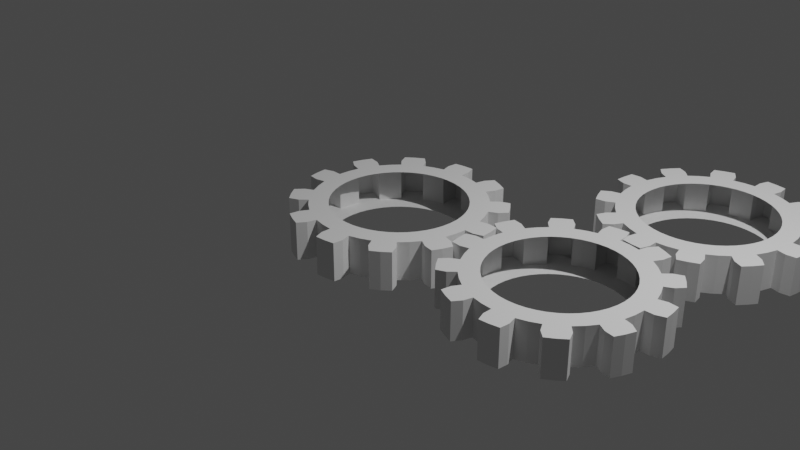 # Source: engrnage.blend  (saved by Blender 3.4.6; exported with 4.5.12 LTS)
import bpy
from mathutils import Matrix  # noqa: F401  (used for matrix-valued properties, if any)

bpy.ops.wm.read_factory_settings(use_empty=True)
scene = bpy.context.scene
scene.name = 'Scene'

# ---- collections
col_collection = bpy.data.collections.new('Collection'); scene.collection.children.link(col_collection)

# ---- world
world_world = bpy.data.worlds.new('World'); scene.world = world_world
world_world.use_nodes = True; world_world.node_tree.nodes.clear()
_N = world_world.node_tree.nodes; _L = world_world.node_tree.links
n0 = _N.new('ShaderNodeOutputWorld'); n0.name = 'World Output'; n0.location = (300, 300)
n1 = _N.new('ShaderNodeBackground'); n1.name = 'Background'; n1.location = (10, 300)
n1.inputs[0].default_value = (0.05088, 0.05088, 0.05088, 1.0)
_L.new(n1.outputs[0], n0.inputs[0])
n0.is_active_output = True
world_world.color = (0.05088, 0.05088, 0.05088)
world_world.use_sun_shadow = False
world_world.sun_shadow_jitter_overblur = 0.0

# ---- cameras
cam_camera = bpy.data.cameras.new('Camera')
cam_camera.clip_end = 100.0
cam_camera.ortho_scale = 7.314

# ---- lights
light_light = bpy.data.lights.new('Light', 'POINT')
light_light.transmission_factor = 0.0
light_light.energy = 1000.0
light_light.shadow_soft_size = 0.1
light_light.shadow_maximum_resolution = 0.006
light_light.use_absolute_resolution = True

# ---- meshes
me_gear = bpy.data.meshes.new('Gear')
me_gear.from_pydata([(0.7, 0.0, -0.2), (0.694, 0.09137, -0.2), (0.6761, 0.1812, -0.2), (0.6467, 0.2679, -0.2), (0.9, 0.0, -0.2), (0.8923, 0.1175, -0.2), (0.8693, 0.2329, -0.2), (0.8315, 0.3444, -0.2), (0.9914, 0.1305, -0.2), (0.9659, 0.2588, -0.2), (0.9239, 0.3827, -0.2), (1.085, 0.1796, -0.2), (1.063, 0.2847, -0.2), (1.03, 0.3871, -0.2), (0.7, 0.0, 0.2), (0.694, 0.09137, 0.2), (0.6761, 0.1812, 0.2), (0.6467, 0.2679, 0.2), (0.9, 0.0, 0.2), (0.8923, 0.1175, 0.2), (0.8693, 0.2329, 0.2), (0.8315, 0.3444, 0.2), (0.9914, 0.1305, 0.2), (0.9659, 0.2588, 0.2), (0.9239, 0.3827, 0.2), (1.085, 0.1796, 0.2), (1.063, 0.2847, 0.2), (1.03, 0.3871, 0.2), (0.6062, 0.35, -0.2), (0.5553, 0.4261, -0.2), (0.495, 0.495, -0.2), (0.4261, 0.5553, -0.2), (0.7794, 0.45, -0.2), (0.714, 0.5479, -0.2), (0.6364, 0.6364, -0.2), (0.5479, 0.714, -0.2), (0.7934, 0.6088, -0.2), (0.7071, 0.7071, -0.2), (0.6088, 0.7934, -0.2), (0.8501, 0.6981, -0.2), (0.7778, 0.7778, -0.2), (0.6981, 0.8501, -0.2), (0.6062, 0.35, 0.2), (0.5553, 0.4261, 0.2), (0.495, 0.495, 0.2), (0.4261, 0.5553, 0.2), (0.7794, 0.45, 0.2), (0.714, 0.5479, 0.2), (0.6364, 0.6364, 0.2), (0.5479, 0.714, 0.2), (0.7934, 0.6088, 0.2), (0.7071, 0.7071, 0.2), (0.6088, 0.7934, 0.2), (0.8501, 0.6981, 0.2), (0.7778, 0.7778, 0.2), (0.6981, 0.8501, 0.2), (0.35, 0.6062, -0.2), (0.2679, 0.6467, -0.2), (0.1812, 0.6761, -0.2), (0.09137, 0.694, -0.2), (0.45, 0.7794, -0.2), (0.3444, 0.8315, -0.2), (0.2329, 0.8693, -0.2), (0.1175, 0.8923, -0.2), (0.3827, 0.9239, -0.2), (0.2588, 0.9659, -0.2), (0.1305, 0.9914, -0.2), (0.3871, 1.03, -0.2), (0.2847, 1.063, -0.2), (0.1796, 1.085, -0.2), (0.35, 0.6062, 0.2), (0.2679, 0.6467, 0.2), (0.1812, 0.6761, 0.2), (0.09137, 0.694, 0.2), (0.45, 0.7794, 0.2), (0.3444, 0.8315, 0.2), (0.2329, 0.8693, 0.2), (0.1175, 0.8923, 0.2), (0.3827, 0.9239, 0.2), (0.2588, 0.9659, 0.2), (0.1305, 0.9914, 0.2), (0.3871, 1.03, 0.2), (0.2847, 1.063, 0.2), (0.1796, 1.085, 0.2), (4.286e-17, 0.7, -0.2), (-0.09137, 0.694, -0.2), (-0.1812, 0.6761, -0.2), (-0.2679, 0.6467, -0.2), (5.511e-17, 0.9, -0.2), (-0.1175, 0.8923, -0.2), (-0.2329, 0.8693, -0.2), (-0.3444, 0.8315, -0.2), (-0.1305, 0.9914, -0.2), (-0.2588, 0.9659, -0.2), (-0.3827, 0.9239, -0.2), (-0.1796, 1.085, -0.2), (-0.2847, 1.063, -0.2), (-0.3871, 1.03, -0.2), (4.286e-17, 0.7, 0.2), (-0.09137, 0.694, 0.2), (-0.1812, 0.6761, 0.2), (-0.2679, 0.6467, 0.2), (5.511e-17, 0.9, 0.2), (-0.1175, 0.8923, 0.2), (-0.2329, 0.8693, 0.2), (-0.3444, 0.8315, 0.2), (-0.1305, 0.9914, 0.2), (-0.2588, 0.9659, 0.2), (-0.3827, 0.9239, 0.2), (-0.1796, 1.085, 0.2), (-0.2847, 1.063, 0.2), (-0.3871, 1.03, 0.2), (-0.35, 0.6062, -0.2), (-0.4261, 0.5553, -0.2), (-0.495, 0.495, -0.2), (-0.5553, 0.4261, -0.2), (-0.45, 0.7794, -0.2), (-0.5479, 0.714, -0.2), (-0.6364, 0.6364, -0.2), (-0.714, 0.5479, -0.2), (-0.6088, 0.7934, -0.2), (-0.7071, 0.7071, -0.2), (-0.7934, 0.6088, -0.2), (-0.6981, 0.8501, -0.2), (-0.7778, 0.7778, -0.2), (-0.8501, 0.6981, -0.2), (-0.35, 0.6062, 0.2), (-0.4261, 0.5553, 0.2), (-0.495, 0.495, 0.2), (-0.5553, 0.4261, 0.2), (-0.45, 0.7794, 0.2), (-0.5479, 0.714, 0.2), (-0.6364, 0.6364, 0.2), (-0.714, 0.5479, 0.2), (-0.6088, 0.7934, 0.2), (-0.7071, 0.7071, 0.2), (-0.7934, 0.6088, 0.2), (-0.6981, 0.8501, 0.2), (-0.7778, 0.7778, 0.2), (-0.8501, 0.6981, 0.2), (-0.6062, 0.35, -0.2), (-0.6467, 0.2679, -0.2), (-0.6761, 0.1812, -0.2), (-0.694, 0.09137, -0.2), (-0.7794, 0.45, -0.2), (-0.8315, 0.3444, -0.2), (-0.8693, 0.2329, -0.2), (-0.8923, 0.1175, -0.2), (-0.9239, 0.3827, -0.2), (-0.9659, 0.2588, -0.2), (-0.9914, 0.1305, -0.2), (-1.03, 0.3871, -0.2), (-1.063, 0.2847, -0.2), (-1.085, 0.1796, -0.2), (-0.6062, 0.35, 0.2), (-0.6467, 0.2679, 0.2), (-0.6761, 0.1812, 0.2), (-0.694, 0.09137, 0.2), (-0.7794, 0.45, 0.2), (-0.8315, 0.3444, 0.2), (-0.8693, 0.2329, 0.2), (-0.8923, 0.1175, 0.2), (-0.9239, 0.3827, 0.2), (-0.9659, 0.2588, 0.2), (-0.9914, 0.1305, 0.2), (-1.03, 0.3871, 0.2), (-1.063, 0.2847, 0.2), (-1.085, 0.1796, 0.2), (-0.7, 8.573e-17, -0.2), (-0.694, -0.09137, -0.2), (-0.6761, -0.1812, -0.2), (-0.6467, -0.2679, -0.2), (-0.9, 1.102e-16, -0.2), (-0.8923, -0.1175, -0.2), (-0.8693, -0.2329, -0.2), (-0.8315, -0.3444, -0.2), (-0.9914, -0.1305, -0.2), (-0.9659, -0.2588, -0.2), (-0.9239, -0.3827, -0.2), (-1.085, -0.1796, -0.2), (-1.063, -0.2847, -0.2), (-1.03, -0.3871, -0.2), (-0.7, 8.573e-17, 0.2), (-0.694, -0.09137, 0.2), (-0.6761, -0.1812, 0.2), (-0.6467, -0.2679, 0.2), (-0.9, 1.102e-16, 0.2), (-0.8923, -0.1175, 0.2), (-0.8693, -0.2329, 0.2), (-0.8315, -0.3444, 0.2), (-0.9914, -0.1305, 0.2), (-0.9659, -0.2588, 0.2), (-0.9239, -0.3827, 0.2), (-1.085, -0.1796, 0.2), (-1.063, -0.2847, 0.2), (-1.03, -0.3871, 0.2), (-0.6062, -0.35, -0.2), (-0.5553, -0.4261, -0.2), (-0.495, -0.495, -0.2), (-0.4261, -0.5553, -0.2), (-0.7794, -0.45, -0.2), (-0.714, -0.5479, -0.2), (-0.6364, -0.6364, -0.2), (-0.5479, -0.714, -0.2), (-0.7934, -0.6088, -0.2), (-0.7071, -0.7071, -0.2), (-0.6088, -0.7934, -0.2), (-0.8501, -0.6981, -0.2), (-0.7778, -0.7778, -0.2), (-0.6981, -0.8501, -0.2), (-0.6062, -0.35, 0.2), (-0.5553, -0.4261, 0.2), (-0.495, -0.495, 0.2), (-0.4261, -0.5553, 0.2), (-0.7794, -0.45, 0.2), (-0.714, -0.5479, 0.2), (-0.6364, -0.6364, 0.2), (-0.5479, -0.714, 0.2), (-0.7934, -0.6088, 0.2), (-0.7071, -0.7071, 0.2), (-0.6088, -0.7934, 0.2), (-0.8501, -0.6981, 0.2), (-0.7778, -0.7778, 0.2), (-0.6981, -0.8501, 0.2), (-0.35, -0.6062, -0.2), (-0.2679, -0.6467, -0.2), (-0.1812, -0.6761, -0.2), (-0.09137, -0.694, -0.2), (-0.45, -0.7794, -0.2), (-0.3444, -0.8315, -0.2), (-0.2329, -0.8693, -0.2), (-0.1175, -0.8923, -0.2), (-0.3827, -0.9239, -0.2), (-0.2588, -0.9659, -0.2), (-0.1305, -0.9914, -0.2), (-0.3871, -1.03, -0.2), (-0.2847, -1.063, -0.2), (-0.1796, -1.085, -0.2), (-0.35, -0.6062, 0.2), (-0.2679, -0.6467, 0.2), (-0.1812, -0.6761, 0.2), (-0.09137, -0.694, 0.2), (-0.45, -0.7794, 0.2), (-0.3444, -0.8315, 0.2), (-0.2329, -0.8693, 0.2), (-0.1175, -0.8923, 0.2), (-0.3827, -0.9239, 0.2), (-0.2588, -0.9659, 0.2), (-0.1305, -0.9914, 0.2), (-0.3871, -1.03, 0.2), (-0.2847, -1.063, 0.2), (-0.1796, -1.085, 0.2), (-1.286e-16, -0.7, -0.2), (0.09137, -0.694, -0.2), (0.1812, -0.6761, -0.2), (0.2679, -0.6467, -0.2), (-1.653e-16, -0.9, -0.2), (0.1175, -0.8923, -0.2), (0.2329, -0.8693, -0.2), (0.3444, -0.8315, -0.2), (0.1305, -0.9914, -0.2), (0.2588, -0.9659, -0.2), (0.3827, -0.9239, -0.2), (0.1796, -1.085, -0.2), (0.2847, -1.063, -0.2), (0.3871, -1.03, -0.2), (-1.286e-16, -0.7, 0.2), (0.09137, -0.694, 0.2), (0.1812, -0.6761, 0.2), (0.2679, -0.6467, 0.2), (-1.653e-16, -0.9, 0.2), (0.1175, -0.8923, 0.2), (0.2329, -0.8693, 0.2), (0.3444, -0.8315, 0.2), (0.1305, -0.9914, 0.2), (0.2588, -0.9659, 0.2), (0.3827, -0.9239, 0.2), (0.1796, -1.085, 0.2), (0.2847, -1.063, 0.2), (0.3871, -1.03, 0.2), (0.35, -0.6062, -0.2), (0.4261, -0.5553, -0.2), (0.495, -0.495, -0.2), (0.5553, -0.4261, -0.2), (0.45, -0.7794, -0.2), (0.5479, -0.714, -0.2), (0.6364, -0.6364, -0.2), (0.714, -0.5479, -0.2), (0.6088, -0.7934, -0.2), (0.7071, -0.7071, -0.2), (0.7934, -0.6088, -0.2), (0.6981, -0.8501, -0.2), (0.7778, -0.7778, -0.2), (0.8501, -0.6981, -0.2), (0.35, -0.6062, 0.2), (0.4261, -0.5553, 0.2), (0.495, -0.495, 0.2), (0.5553, -0.4261, 0.2), (0.45, -0.7794, 0.2), (0.5479, -0.714, 0.2), (0.6364, -0.6364, 0.2), (0.714, -0.5479, 0.2), (0.6088, -0.7934, 0.2), (0.7071, -0.7071, 0.2), (0.7934, -0.6088, 0.2), (0.6981, -0.8501, 0.2), (0.7778, -0.7778, 0.2), (0.8501, -0.6981, 0.2), (0.6062, -0.35, -0.2), (0.6467, -0.2679, -0.2), (0.6761, -0.1812, -0.2), (0.694, -0.09137, -0.2), (0.7794, -0.45, -0.2), (0.8315, -0.3444, -0.2), (0.8693, -0.2329, -0.2), (0.8923, -0.1175, -0.2), (0.9239, -0.3827, -0.2), (0.9659, -0.2588, -0.2), (0.9914, -0.1305, -0.2), (1.03, -0.3871, -0.2), (1.063, -0.2847, -0.2), (1.085, -0.1796, -0.2), (0.6062, -0.35, 0.2), (0.6467, -0.2679, 0.2), (0.6761, -0.1812, 0.2), (0.694, -0.09137, 0.2), (0.7794, -0.45, 0.2), (0.8315, -0.3444, 0.2), (0.8693, -0.2329, 0.2), (0.8923, -0.1175, 0.2), (0.9239, -0.3827, 0.2), (0.9659, -0.2588, 0.2), (0.9914, -0.1305, 0.2), (1.03, -0.3871, 0.2), (1.063, -0.2847, 0.2), (1.085, -0.1796, 0.2)], [], [(4, 0, 1, 5), (5, 1, 2, 6), (6, 2, 3, 7), (8, 5, 6, 9), (9, 6, 7, 10), (11, 8, 9, 12), (12, 9, 10, 13), (14, 18, 19, 15), (15, 19, 20, 16), (16, 20, 21, 17), (19, 22, 23, 20), (20, 23, 24, 21), (22, 25, 26, 23), (23, 26, 27, 24), (18, 4, 5, 19), (19, 5, 8, 22), (22, 8, 11, 25), (25, 11, 12, 26), (26, 12, 13, 27), (27, 13, 10, 24), (24, 10, 7, 21), (32, 28, 29, 33), (33, 29, 30, 34), (34, 30, 31, 35), (36, 33, 34, 37), (37, 34, 35, 38), (39, 36, 37, 40), (40, 37, 38, 41), (42, 46, 47, 43), (43, 47, 48, 44), (44, 48, 49, 45), (47, 50, 51, 48), (48, 51, 52, 49), (50, 53, 54, 51), (51, 54, 55, 52), (46, 32, 33, 47), (47, 33, 36, 50), (50, 36, 39, 53), (53, 39, 40, 54), (54, 40, 41, 55), (55, 41, 38, 52), (52, 38, 35, 49), (3, 28, 32, 7), (7, 32, 46, 21), (21, 46, 42, 17), (60, 56, 57, 61), (61, 57, 58, 62), (62, 58, 59, 63), (64, 61, 62, 65), (65, 62, 63, 66), (67, 64, 65, 68), (68, 65, 66, 69), (70, 74, 75, 71), (71, 75, 76, 72), (72, 76, 77, 73), (75, 78, 79, 76), (76, 79, 80, 77), (78, 81, 82, 79), (79, 82, 83, 80), (74, 60, 61, 75), (75, 61, 64, 78), (78, 64, 67, 81), (81, 67, 68, 82), (82, 68, 69, 83), (83, 69, 66, 80), (80, 66, 63, 77), (31, 56, 60, 35), (35, 60, 74, 49), (49, 74, 70, 45), (88, 84, 85, 89), (89, 85, 86, 90), (90, 86, 87, 91), (92, 89, 90, 93), (93, 90, 91, 94), (95, 92, 93, 96), (96, 93, 94, 97), (98, 102, 103, 99), (99, 103, 104, 100), (100, 104, 105, 101), (103, 106, 107, 104), (104, 107, 108, 105), (106, 109, 110, 107), (107, 110, 111, 108), (102, 88, 89, 103), (103, 89, 92, 106), (106, 92, 95, 109), (109, 95, 96, 110), (110, 96, 97, 111), (111, 97, 94, 108), (108, 94, 91, 105), (59, 84, 88, 63), (63, 88, 102, 77), (77, 102, 98, 73), (116, 112, 113, 117), (117, 113, 114, 118), (118, 114, 115, 119), (120, 117, 118, 121), (121, 118, 119, 122), (123, 120, 121, 124), (124, 121, 122, 125), (126, 130, 131, 127), (127, 131, 132, 128), (128, 132, 133, 129), (131, 134, 135, 132), (132, 135, 136, 133), (134, 137, 138, 135), (135, 138, 139, 136), (130, 116, 117, 131), (131, 117, 120, 134), (134, 120, 123, 137), (137, 123, 124, 138), (138, 124, 125, 139), (139, 125, 122, 136), (136, 122, 119, 133), (87, 112, 116, 91), (91, 116, 130, 105), (105, 130, 126, 101), (144, 140, 141, 145), (145, 141, 142, 146), (146, 142, 143, 147), (148, 145, 146, 149), (149, 146, 147, 150), (151, 148, 149, 152), (152, 149, 150, 153), (154, 158, 159, 155), (155, 159, 160, 156), (156, 160, 161, 157), (159, 162, 163, 160), (160, 163, 164, 161), (162, 165, 166, 163), (163, 166, 167, 164), (158, 144, 145, 159), (159, 145, 148, 162), (162, 148, 151, 165), (165, 151, 152, 166), (166, 152, 153, 167), (167, 153, 150, 164), (164, 150, 147, 161), (115, 140, 144, 119), (119, 144, 158, 133), (133, 158, 154, 129), (172, 168, 169, 173), (173, 169, 170, 174), (174, 170, 171, 175), (176, 173, 174, 177), (177, 174, 175, 178), (179, 176, 177, 180), (180, 177, 178, 181), (182, 186, 187, 183), (183, 187, 188, 184), (184, 188, 189, 185), (187, 190, 191, 188), (188, 191, 192, 189), (190, 193, 194, 191), (191, 194, 195, 192), (186, 172, 173, 187), (187, 173, 176, 190), (190, 176, 179, 193), (193, 179, 180, 194), (194, 180, 181, 195), (195, 181, 178, 192), (192, 178, 175, 189), (143, 168, 172, 147), (147, 172, 186, 161), (161, 186, 182, 157), (200, 196, 197, 201), (201, 197, 198, 202), (202, 198, 199, 203), (204, 201, 202, 205), (205, 202, 203, 206), (207, 204, 205, 208), (208, 205, 206, 209), (210, 214, 215, 211), (211, 215, 216, 212), (212, 216, 217, 213), (215, 218, 219, 216), (216, 219, 220, 217), (218, 221, 222, 219), (219, 222, 223, 220), (214, 200, 201, 215), (215, 201, 204, 218), (218, 204, 207, 221), (221, 207, 208, 222), (222, 208, 209, 223), (223, 209, 206, 220), (220, 206, 203, 217), (171, 196, 200, 175), (175, 200, 214, 189), (189, 214, 210, 185), (228, 224, 225, 229), (229, 225, 226, 230), (230, 226, 227, 231), (232, 229, 230, 233), (233, 230, 231, 234), (235, 232, 233, 236), (236, 233, 234, 237), (238, 242, 243, 239), (239, 243, 244, 240), (240, 244, 245, 241), (243, 246, 247, 244), (244, 247, 248, 245), (246, 249, 250, 247), (247, 250, 251, 248), (242, 228, 229, 243), (243, 229, 232, 246), (246, 232, 235, 249), (249, 235, 236, 250), (250, 236, 237, 251), (251, 237, 234, 248), (248, 234, 231, 245), (199, 224, 228, 203), (203, 228, 242, 217), (217, 242, 238, 213), (256, 252, 253, 257), (257, 253, 254, 258), (258, 254, 255, 259), (260, 257, 258, 261), (261, 258, 259, 262), (263, 260, 261, 264), (264, 261, 262, 265), (266, 270, 271, 267), (267, 271, 272, 268), (268, 272, 273, 269), (271, 274, 275, 272), (272, 275, 276, 273), (274, 277, 278, 275), (275, 278, 279, 276), (270, 256, 257, 271), (271, 257, 260, 274), (274, 260, 263, 277), (277, 263, 264, 278), (278, 264, 265, 279), (279, 265, 262, 276), (276, 262, 259, 273), (227, 252, 256, 231), (231, 256, 270, 245), (245, 270, 266, 241), (284, 280, 281, 285), (285, 281, 282, 286), (286, 282, 283, 287), (288, 285, 286, 289), (289, 286, 287, 290), (291, 288, 289, 292), (292, 289, 290, 293), (294, 298, 299, 295), (295, 299, 300, 296), (296, 300, 301, 297), (299, 302, 303, 300), (300, 303, 304, 301), (302, 305, 306, 303), (303, 306, 307, 304), (298, 284, 285, 299), (299, 285, 288, 302), (302, 288, 291, 305), (305, 291, 292, 306), (306, 292, 293, 307), (307, 293, 290, 304), (304, 290, 287, 301), (255, 280, 284, 259), (259, 284, 298, 273), (273, 298, 294, 269), (312, 308, 309, 313), (313, 309, 310, 314), (314, 310, 311, 315), (316, 313, 314, 317), (317, 314, 315, 318), (319, 316, 317, 320), (320, 317, 318, 321), (322, 326, 327, 323), (323, 327, 328, 324), (324, 328, 329, 325), (327, 330, 331, 328), (328, 331, 332, 329), (330, 333, 334, 331), (331, 334, 335, 332), (326, 312, 313, 327), (327, 313, 316, 330), (330, 316, 319, 333), (333, 319, 320, 334), (334, 320, 321, 335), (335, 321, 318, 332), (332, 318, 315, 329), (283, 308, 312, 287), (287, 312, 326, 301), (301, 326, 322, 297), (311, 0, 4, 315), (315, 4, 18, 329), (329, 18, 14, 325)])
me_gear.update()
me_gear_001 = bpy.data.meshes.new('Gear.001')
me_gear_001.from_pydata([(0.6789, -0.1706, -0.2), (0.6954, -0.08049, -0.2), (0.6999, 0.01096, -0.2), (0.6925, 0.1022, -0.2), (0.8729, -0.2193, -0.2), (0.894, -0.1035, -0.2), (0.8999, 0.0141, -0.2), (0.8904, 0.1314, -0.2), (0.9934, -0.115, -0.2), (0.9999, 0.01566, -0.2), (0.9893, 0.146, -0.2), (1.096, -0.09028, -0.2), (1.1, 0.01723, -0.2), (1.093, 0.1246, -0.2), (0.6789, -0.1706, 0.2), (0.6954, -0.08049, 0.2), (0.6999, 0.01096, 0.2), (0.6925, 0.1022, 0.2), (0.8729, -0.2193, 0.2), (0.894, -0.1035, 0.2), (0.8999, 0.0141, 0.2), (0.8904, 0.1314, 0.2), (0.9934, -0.115, 0.2), (0.9999, 0.01566, 0.2), (0.9893, 0.146, 0.2), (1.096, -0.09028, 0.2), (1.1, 0.01723, 0.2), (1.093, 0.1246, 0.2), (0.6732, 0.1917, -0.2), (0.6424, 0.278, -0.2), (0.6007, 0.3595, -0.2), (0.5486, 0.4348, -0.2), (0.8656, 0.2465, -0.2), (0.826, 0.3574, -0.2), (0.7723, 0.4622, -0.2), (0.7053, 0.559, -0.2), (0.9178, 0.3971, -0.2), (0.8581, 0.5135, -0.2), (0.7837, 0.6211, -0.2), (0.9946, 0.47, -0.2), (0.9439, 0.5649, -0.2), (0.8842, 0.6543, -0.2), (0.6732, 0.1917, 0.2), (0.6424, 0.278, 0.2), (0.6007, 0.3595, 0.2), (0.5486, 0.4348, 0.2), (0.8656, 0.2465, 0.2), (0.826, 0.3574, 0.2), (0.7723, 0.4622, 0.2), (0.7053, 0.559, 0.2), (0.9178, 0.3971, 0.2), (0.8581, 0.5135, 0.2), (0.7837, 0.6211, 0.2), (0.9946, 0.47, 0.2), (0.9439, 0.5649, 0.2), (0.8842, 0.6543, 0.2), (0.4872, 0.5027, -0.2), (0.4174, 0.562, -0.2), (0.3405, 0.6116, -0.2), (0.2577, 0.6508, -0.2), (0.6264, 0.6463, -0.2), (0.5366, 0.7225, -0.2), (0.4377, 0.7864, -0.2), (0.3314, 0.8368, -0.2), (0.5963, 0.8028, -0.2), (0.4864, 0.8737, -0.2), (0.3682, 0.9298, -0.2), (0.6263, 0.9043, -0.2), (0.535, 0.9611, -0.2), (0.4386, 1.009, -0.2), (0.4872, 0.5027, 0.2), (0.4174, 0.562, 0.2), (0.3405, 0.6116, 0.2), (0.2577, 0.6508, 0.2), (0.6264, 0.6463, 0.2), (0.5366, 0.7225, 0.2), (0.4377, 0.7864, 0.2), (0.3314, 0.8368, 0.2), (0.5963, 0.8028, 0.2), (0.4864, 0.8737, 0.2), (0.3682, 0.9298, 0.2), (0.6263, 0.9043, 0.2), (0.535, 0.9611, 0.2), (0.4386, 1.009, 0.2), (0.1706, 0.6789, -0.2), (0.08049, 0.6954, -0.2), (-0.01096, 0.6999, -0.2), (-0.1022, 0.6925, -0.2), (0.2193, 0.8729, -0.2), (0.1035, 0.894, -0.2), (-0.0141, 0.8999, -0.2), (-0.1314, 0.8904, -0.2), (0.115, 0.9934, -0.2), (-0.01566, 0.9999, -0.2), (-0.146, 0.9893, -0.2), (0.09028, 1.096, -0.2), (-0.01723, 1.1, -0.2), (-0.1246, 1.093, -0.2), (0.1706, 0.6789, 0.2), (0.08049, 0.6954, 0.2), (-0.01096, 0.6999, 0.2), (-0.1022, 0.6925, 0.2), (0.2193, 0.8729, 0.2), (0.1035, 0.894, 0.2), (-0.0141, 0.8999, 0.2), (-0.1314, 0.8904, 0.2), (0.115, 0.9934, 0.2), (-0.01566, 0.9999, 0.2), (-0.146, 0.9893, 0.2), (0.09028, 1.096, 0.2), (-0.01723, 1.1, 0.2), (-0.1246, 1.093, 0.2), (-0.1917, 0.6732, -0.2), (-0.278, 0.6424, -0.2), (-0.3595, 0.6007, -0.2), (-0.4348, 0.5486, -0.2), (-0.2465, 0.8656, -0.2), (-0.3574, 0.826, -0.2), (-0.4622, 0.7723, -0.2), (-0.559, 0.7053, -0.2), (-0.3971, 0.9178, -0.2), (-0.5135, 0.8581, -0.2), (-0.6211, 0.7837, -0.2), (-0.47, 0.9946, -0.2), (-0.5649, 0.9439, -0.2), (-0.6543, 0.8842, -0.2), (-0.1917, 0.6732, 0.2), (-0.278, 0.6424, 0.2), (-0.3595, 0.6007, 0.2), (-0.4348, 0.5486, 0.2), (-0.2465, 0.8656, 0.2), (-0.3574, 0.826, 0.2), (-0.4622, 0.7723, 0.2), (-0.559, 0.7053, 0.2), (-0.3971, 0.9178, 0.2), (-0.5135, 0.8581, 0.2), (-0.6211, 0.7837, 0.2), (-0.47, 0.9946, 0.2), (-0.5649, 0.9439, 0.2), (-0.6543, 0.8842, 0.2), (-0.5027, 0.4872, -0.2), (-0.562, 0.4174, -0.2), (-0.6116, 0.3405, -0.2), (-0.6508, 0.2577, -0.2), (-0.6463, 0.6264, -0.2), (-0.7225, 0.5366, -0.2), (-0.7864, 0.4377, -0.2), (-0.8368, 0.3314, -0.2), (-0.8028, 0.5963, -0.2), (-0.8737, 0.4864, -0.2), (-0.9298, 0.3682, -0.2), (-0.9043, 0.6263, -0.2), (-0.9611, 0.535, -0.2), (-1.009, 0.4386, -0.2), (-0.5027, 0.4872, 0.2), (-0.562, 0.4174, 0.2), (-0.6116, 0.3405, 0.2), (-0.6508, 0.2577, 0.2), (-0.6463, 0.6264, 0.2), (-0.7225, 0.5366, 0.2), (-0.7864, 0.4377, 0.2), (-0.8368, 0.3314, 0.2), (-0.8028, 0.5963, 0.2), (-0.8737, 0.4864, 0.2), (-0.9298, 0.3682, 0.2), (-0.9043, 0.6263, 0.2), (-0.9611, 0.535, 0.2), (-1.009, 0.4386, 0.2), (-0.6789, 0.1706, -0.2), (-0.6954, 0.08049, -0.2), (-0.6999, -0.01096, -0.2), (-0.6925, -0.1022, -0.2), (-0.8729, 0.2193, -0.2), (-0.894, 0.1035, -0.2), (-0.8999, -0.0141, -0.2), (-0.8904, -0.1314, -0.2), (-0.9934, 0.115, -0.2), (-0.9999, -0.01566, -0.2), (-0.9893, -0.146, -0.2), (-1.096, 0.09028, -0.2), (-1.1, -0.01723, -0.2), (-1.093, -0.1246, -0.2), (-0.6789, 0.1706, 0.2), (-0.6954, 0.08049, 0.2), (-0.6999, -0.01096, 0.2), (-0.6925, -0.1022, 0.2), (-0.8729, 0.2193, 0.2), (-0.894, 0.1035, 0.2), (-0.8999, -0.0141, 0.2), (-0.8904, -0.1314, 0.2), (-0.9934, 0.115, 0.2), (-0.9999, -0.01566, 0.2), (-0.9893, -0.146, 0.2), (-1.096, 0.09028, 0.2), (-1.1, -0.01723, 0.2), (-1.093, -0.1246, 0.2), (-0.6732, -0.1917, -0.2), (-0.6424, -0.278, -0.2), (-0.6007, -0.3595, -0.2), (-0.5486, -0.4348, -0.2), (-0.8656, -0.2465, -0.2), (-0.826, -0.3574, -0.2), (-0.7723, -0.4622, -0.2), (-0.7053, -0.559, -0.2), (-0.9178, -0.3971, -0.2), (-0.8581, -0.5135, -0.2), (-0.7837, -0.6211, -0.2), (-0.9946, -0.47, -0.2), (-0.9439, -0.5649, -0.2), (-0.8842, -0.6543, -0.2), (-0.6732, -0.1917, 0.2), (-0.6424, -0.278, 0.2), (-0.6007, -0.3595, 0.2), (-0.5486, -0.4348, 0.2), (-0.8656, -0.2465, 0.2), (-0.826, -0.3574, 0.2), (-0.7723, -0.4622, 0.2), (-0.7053, -0.559, 0.2), (-0.9178, -0.3971, 0.2), (-0.8581, -0.5135, 0.2), (-0.7837, -0.6211, 0.2), (-0.9946, -0.47, 0.2), (-0.9439, -0.5649, 0.2), (-0.8842, -0.6543, 0.2), (-0.4872, -0.5027, -0.2), (-0.4174, -0.562, -0.2), (-0.3405, -0.6116, -0.2), (-0.2577, -0.6508, -0.2), (-0.6264, -0.6463, -0.2), (-0.5366, -0.7225, -0.2), (-0.4377, -0.7864, -0.2), (-0.3314, -0.8368, -0.2), (-0.5963, -0.8028, -0.2), (-0.4864, -0.8737, -0.2), (-0.3682, -0.9298, -0.2), (-0.6263, -0.9043, -0.2), (-0.535, -0.9611, -0.2), (-0.4386, -1.009, -0.2), (-0.4872, -0.5027, 0.2), (-0.4174, -0.562, 0.2), (-0.3405, -0.6116, 0.2), (-0.2577, -0.6508, 0.2), (-0.6264, -0.6463, 0.2), (-0.5366, -0.7225, 0.2), (-0.4377, -0.7864, 0.2), (-0.3314, -0.8368, 0.2), (-0.5963, -0.8028, 0.2), (-0.4864, -0.8737, 0.2), (-0.3682, -0.9298, 0.2), (-0.6263, -0.9043, 0.2), (-0.535, -0.9611, 0.2), (-0.4386, -1.009, 0.2), (-0.1706, -0.6789, -0.2), (-0.08049, -0.6954, -0.2), (0.01096, -0.6999, -0.2), (0.1022, -0.6925, -0.2), (-0.2193, -0.8729, -0.2), (-0.1035, -0.894, -0.2), (0.0141, -0.8999, -0.2), (0.1314, -0.8904, -0.2), (-0.115, -0.9934, -0.2), (0.01566, -0.9999, -0.2), (0.146, -0.9893, -0.2), (-0.09028, -1.096, -0.2), (0.01723, -1.1, -0.2), (0.1246, -1.093, -0.2), (-0.1706, -0.6789, 0.2), (-0.08049, -0.6954, 0.2), (0.01096, -0.6999, 0.2), (0.1022, -0.6925, 0.2), (-0.2193, -0.8729, 0.2), (-0.1035, -0.894, 0.2), (0.0141, -0.8999, 0.2), (0.1314, -0.8904, 0.2), (-0.115, -0.9934, 0.2), (0.01566, -0.9999, 0.2), (0.146, -0.9893, 0.2), (-0.09028, -1.096, 0.2), (0.01723, -1.1, 0.2), (0.1246, -1.093, 0.2), (0.1917, -0.6732, -0.2), (0.278, -0.6424, -0.2), (0.3595, -0.6007, -0.2), (0.4348, -0.5486, -0.2), (0.2465, -0.8656, -0.2), (0.3574, -0.826, -0.2), (0.4622, -0.7723, -0.2), (0.559, -0.7053, -0.2), (0.3971, -0.9178, -0.2), (0.5135, -0.8581, -0.2), (0.6211, -0.7837, -0.2), (0.47, -0.9946, -0.2), (0.5649, -0.9439, -0.2), (0.6543, -0.8842, -0.2), (0.1917, -0.6732, 0.2), (0.278, -0.6424, 0.2), (0.3595, -0.6007, 0.2), (0.4348, -0.5486, 0.2), (0.2465, -0.8656, 0.2), (0.3574, -0.826, 0.2), (0.4622, -0.7723, 0.2), (0.559, -0.7053, 0.2), (0.3971, -0.9178, 0.2), (0.5135, -0.8581, 0.2), (0.6211, -0.7837, 0.2), (0.47, -0.9946, 0.2), (0.5649, -0.9439, 0.2), (0.6543, -0.8842, 0.2), (0.5027, -0.4872, -0.2), (0.562, -0.4174, -0.2), (0.6116, -0.3405, -0.2), (0.6508, -0.2577, -0.2), (0.6463, -0.6264, -0.2), (0.7225, -0.5366, -0.2), (0.7864, -0.4377, -0.2), (0.8368, -0.3314, -0.2), (0.8028, -0.5963, -0.2), (0.8737, -0.4864, -0.2), (0.9298, -0.3682, -0.2), (0.9043, -0.6263, -0.2), (0.9611, -0.535, -0.2), (1.009, -0.4386, -0.2), (0.5027, -0.4872, 0.2), (0.562, -0.4174, 0.2), (0.6116, -0.3405, 0.2), (0.6508, -0.2577, 0.2), (0.6463, -0.6264, 0.2), (0.7225, -0.5366, 0.2), (0.7864, -0.4377, 0.2), (0.8368, -0.3314, 0.2), (0.8028, -0.5963, 0.2), (0.8737, -0.4864, 0.2), (0.9298, -0.3682, 0.2), (0.9043, -0.6263, 0.2), (0.9611, -0.535, 0.2), (1.009, -0.4386, 0.2)], [], [(4, 0, 1, 5), (5, 1, 2, 6), (6, 2, 3, 7), (8, 5, 6, 9), (9, 6, 7, 10), (11, 8, 9, 12), (12, 9, 10, 13), (14, 18, 19, 15), (15, 19, 20, 16), (16, 20, 21, 17), (19, 22, 23, 20), (20, 23, 24, 21), (22, 25, 26, 23), (23, 26, 27, 24), (18, 4, 5, 19), (19, 5, 8, 22), (22, 8, 11, 25), (25, 11, 12, 26), (26, 12, 13, 27), (27, 13, 10, 24), (24, 10, 7, 21), (32, 28, 29, 33), (33, 29, 30, 34), (34, 30, 31, 35), (36, 33, 34, 37), (37, 34, 35, 38), (39, 36, 37, 40), (40, 37, 38, 41), (42, 46, 47, 43), (43, 47, 48, 44), (44, 48, 49, 45), (47, 50, 51, 48), (48, 51, 52, 49), (50, 53, 54, 51), (51, 54, 55, 52), (46, 32, 33, 47), (47, 33, 36, 50), (50, 36, 39, 53), (53, 39, 40, 54), (54, 40, 41, 55), (55, 41, 38, 52), (52, 38, 35, 49), (3, 28, 32, 7), (7, 32, 46, 21), (21, 46, 42, 17), (60, 56, 57, 61), (61, 57, 58, 62), (62, 58, 59, 63), (64, 61, 62, 65), (65, 62, 63, 66), (67, 64, 65, 68), (68, 65, 66, 69), (70, 74, 75, 71), (71, 75, 76, 72), (72, 76, 77, 73), (75, 78, 79, 76), (76, 79, 80, 77), (78, 81, 82, 79), (79, 82, 83, 80), (74, 60, 61, 75), (75, 61, 64, 78), (78, 64, 67, 81), (81, 67, 68, 82), (82, 68, 69, 83), (83, 69, 66, 80), (80, 66, 63, 77), (31, 56, 60, 35), (35, 60, 74, 49), (49, 74, 70, 45), (88, 84, 85, 89), (89, 85, 86, 90), (90, 86, 87, 91), (92, 89, 90, 93), (93, 90, 91, 94), (95, 92, 93, 96), (96, 93, 94, 97), (98, 102, 103, 99), (99, 103, 104, 100), (100, 104, 105, 101), (103, 106, 107, 104), (104, 107, 108, 105), (106, 109, 110, 107), (107, 110, 111, 108), (102, 88, 89, 103), (103, 89, 92, 106), (106, 92, 95, 109), (109, 95, 96, 110), (110, 96, 97, 111), (111, 97, 94, 108), (108, 94, 91, 105), (59, 84, 88, 63), (63, 88, 102, 77), (77, 102, 98, 73), (116, 112, 113, 117), (117, 113, 114, 118), (118, 114, 115, 119), (120, 117, 118, 121), (121, 118, 119, 122), (123, 120, 121, 124), (124, 121, 122, 125), (126, 130, 131, 127), (127, 131, 132, 128), (128, 132, 133, 129), (131, 134, 135, 132), (132, 135, 136, 133), (134, 137, 138, 135), (135, 138, 139, 136), (130, 116, 117, 131), (131, 117, 120, 134), (134, 120, 123, 137), (137, 123, 124, 138), (138, 124, 125, 139), (139, 125, 122, 136), (136, 122, 119, 133), (87, 112, 116, 91), (91, 116, 130, 105), (105, 130, 126, 101), (144, 140, 141, 145), (145, 141, 142, 146), (146, 142, 143, 147), (148, 145, 146, 149), (149, 146, 147, 150), (151, 148, 149, 152), (152, 149, 150, 153), (154, 158, 159, 155), (155, 159, 160, 156), (156, 160, 161, 157), (159, 162, 163, 160), (160, 163, 164, 161), (162, 165, 166, 163), (163, 166, 167, 164), (158, 144, 145, 159), (159, 145, 148, 162), (162, 148, 151, 165), (165, 151, 152, 166), (166, 152, 153, 167), (167, 153, 150, 164), (164, 150, 147, 161), (115, 140, 144, 119), (119, 144, 158, 133), (133, 158, 154, 129), (172, 168, 169, 173), (173, 169, 170, 174), (174, 170, 171, 175), (176, 173, 174, 177), (177, 174, 175, 178), (179, 176, 177, 180), (180, 177, 178, 181), (182, 186, 187, 183), (183, 187, 188, 184), (184, 188, 189, 185), (187, 190, 191, 188), (188, 191, 192, 189), (190, 193, 194, 191), (191, 194, 195, 192), (186, 172, 173, 187), (187, 173, 176, 190), (190, 176, 179, 193), (193, 179, 180, 194), (194, 180, 181, 195), (195, 181, 178, 192), (192, 178, 175, 189), (143, 168, 172, 147), (147, 172, 186, 161), (161, 186, 182, 157), (200, 196, 197, 201), (201, 197, 198, 202), (202, 198, 199, 203), (204, 201, 202, 205), (205, 202, 203, 206), (207, 204, 205, 208), (208, 205, 206, 209), (210, 214, 215, 211), (211, 215, 216, 212), (212, 216, 217, 213), (215, 218, 219, 216), (216, 219, 220, 217), (218, 221, 222, 219), (219, 222, 223, 220), (214, 200, 201, 215), (215, 201, 204, 218), (218, 204, 207, 221), (221, 207, 208, 222), (222, 208, 209, 223), (223, 209, 206, 220), (220, 206, 203, 217), (171, 196, 200, 175), (175, 200, 214, 189), (189, 214, 210, 185), (228, 224, 225, 229), (229, 225, 226, 230), (230, 226, 227, 231), (232, 229, 230, 233), (233, 230, 231, 234), (235, 232, 233, 236), (236, 233, 234, 237), (238, 242, 243, 239), (239, 243, 244, 240), (240, 244, 245, 241), (243, 246, 247, 244), (244, 247, 248, 245), (246, 249, 250, 247), (247, 250, 251, 248), (242, 228, 229, 243), (243, 229, 232, 246), (246, 232, 235, 249), (249, 235, 236, 250), (250, 236, 237, 251), (251, 237, 234, 248), (248, 234, 231, 245), (199, 224, 228, 203), (203, 228, 242, 217), (217, 242, 238, 213), (256, 252, 253, 257), (257, 253, 254, 258), (258, 254, 255, 259), (260, 257, 258, 261), (261, 258, 259, 262), (263, 260, 261, 264), (264, 261, 262, 265), (266, 270, 271, 267), (267, 271, 272, 268), (268, 272, 273, 269), (271, 274, 275, 272), (272, 275, 276, 273), (274, 277, 278, 275), (275, 278, 279, 276), (270, 256, 257, 271), (271, 257, 260, 274), (274, 260, 263, 277), (277, 263, 264, 278), (278, 264, 265, 279), (279, 265, 262, 276), (276, 262, 259, 273), (227, 252, 256, 231), (231, 256, 270, 245), (245, 270, 266, 241), (284, 280, 281, 285), (285, 281, 282, 286), (286, 282, 283, 287), (288, 285, 286, 289), (289, 286, 287, 290), (291, 288, 289, 292), (292, 289, 290, 293), (294, 298, 299, 295), (295, 299, 300, 296), (296, 300, 301, 297), (299, 302, 303, 300), (300, 303, 304, 301), (302, 305, 306, 303), (303, 306, 307, 304), (298, 284, 285, 299), (299, 285, 288, 302), (302, 288, 291, 305), (305, 291, 292, 306), (306, 292, 293, 307), (307, 293, 290, 304), (304, 290, 287, 301), (255, 280, 284, 259), (259, 284, 298, 273), (273, 298, 294, 269), (312, 308, 309, 313), (313, 309, 310, 314), (314, 310, 311, 315), (316, 313, 314, 317), (317, 314, 315, 318), (319, 316, 317, 320), (320, 317, 318, 321), (322, 326, 327, 323), (323, 327, 328, 324), (324, 328, 329, 325), (327, 330, 331, 328), (328, 331, 332, 329), (330, 333, 334, 331), (331, 334, 335, 332), (326, 312, 313, 327), (327, 313, 316, 330), (330, 316, 319, 333), (333, 319, 320, 334), (334, 320, 321, 335), (335, 321, 318, 332), (332, 318, 315, 329), (283, 308, 312, 287), (287, 312, 326, 301), (301, 326, 322, 297), (311, 0, 4, 315), (315, 4, 18, 329), (329, 18, 14, 325)])
me_gear_001.update()
me_gear_002 = bpy.data.meshes.new('Gear.002')
me_gear_002.from_pydata([(0.6789, -0.1706, -0.2), (0.6954, -0.08049, -0.2), (0.6999, 0.01096, -0.2), (0.6925, 0.1022, -0.2), (0.8729, -0.2193, -0.2), (0.894, -0.1035, -0.2), (0.8999, 0.0141, -0.2), (0.8904, 0.1314, -0.2), (0.9934, -0.115, -0.2), (0.9999, 0.01566, -0.2), (0.9893, 0.146, -0.2), (1.096, -0.09028, -0.2), (1.1, 0.01723, -0.2), (1.093, 0.1246, -0.2), (0.6789, -0.1706, 0.2), (0.6954, -0.08049, 0.2), (0.6999, 0.01096, 0.2), (0.6925, 0.1022, 0.2), (0.8729, -0.2193, 0.2), (0.894, -0.1035, 0.2), (0.8999, 0.0141, 0.2), (0.8904, 0.1314, 0.2), (0.9934, -0.115, 0.2), (0.9999, 0.01566, 0.2), (0.9893, 0.146, 0.2), (1.096, -0.09028, 0.2), (1.1, 0.01723, 0.2), (1.093, 0.1246, 0.2), (0.6732, 0.1917, -0.2), (0.6424, 0.278, -0.2), (0.6007, 0.3595, -0.2), (0.5486, 0.4348, -0.2), (0.8656, 0.2465, -0.2), (0.826, 0.3574, -0.2), (0.7723, 0.4622, -0.2), (0.7053, 0.559, -0.2), (0.9178, 0.3971, -0.2), (0.8581, 0.5135, -0.2), (0.7837, 0.6211, -0.2), (0.9946, 0.47, -0.2), (0.9439, 0.5649, -0.2), (0.8842, 0.6543, -0.2), (0.6732, 0.1917, 0.2), (0.6424, 0.278, 0.2), (0.6007, 0.3595, 0.2), (0.5486, 0.4348, 0.2), (0.8656, 0.2465, 0.2), (0.826, 0.3574, 0.2), (0.7723, 0.4622, 0.2), (0.7053, 0.559, 0.2), (0.9178, 0.3971, 0.2), (0.8581, 0.5135, 0.2), (0.7837, 0.6211, 0.2), (0.9946, 0.47, 0.2), (0.9439, 0.5649, 0.2), (0.8842, 0.6543, 0.2), (0.4872, 0.5027, -0.2), (0.4174, 0.562, -0.2), (0.3405, 0.6116, -0.2), (0.2577, 0.6508, -0.2), (0.6264, 0.6463, -0.2), (0.5366, 0.7225, -0.2), (0.4377, 0.7864, -0.2), (0.3314, 0.8368, -0.2), (0.5963, 0.8028, -0.2), (0.4864, 0.8737, -0.2), (0.3682, 0.9298, -0.2), (0.6263, 0.9043, -0.2), (0.535, 0.9611, -0.2), (0.4386, 1.009, -0.2), (0.4872, 0.5027, 0.2), (0.4174, 0.562, 0.2), (0.3405, 0.6116, 0.2), (0.2577, 0.6508, 0.2), (0.6264, 0.6463, 0.2), (0.5366, 0.7225, 0.2), (0.4377, 0.7864, 0.2), (0.3314, 0.8368, 0.2), (0.5963, 0.8028, 0.2), (0.4864, 0.8737, 0.2), (0.3682, 0.9298, 0.2), (0.6263, 0.9043, 0.2), (0.535, 0.9611, 0.2), (0.4386, 1.009, 0.2), (0.1706, 0.6789, -0.2), (0.08049, 0.6954, -0.2), (-0.01096, 0.6999, -0.2), (-0.1022, 0.6925, -0.2), (0.2193, 0.8729, -0.2), (0.1035, 0.894, -0.2), (-0.0141, 0.8999, -0.2), (-0.1314, 0.8904, -0.2), (0.115, 0.9934, -0.2), (-0.01566, 0.9999, -0.2), (-0.146, 0.9893, -0.2), (0.09028, 1.096, -0.2), (-0.01723, 1.1, -0.2), (-0.1246, 1.093, -0.2), (0.1706, 0.6789, 0.2), (0.08049, 0.6954, 0.2), (-0.01096, 0.6999, 0.2), (-0.1022, 0.6925, 0.2), (0.2193, 0.8729, 0.2), (0.1035, 0.894, 0.2), (-0.0141, 0.8999, 0.2), (-0.1314, 0.8904, 0.2), (0.115, 0.9934, 0.2), (-0.01566, 0.9999, 0.2), (-0.146, 0.9893, 0.2), (0.09028, 1.096, 0.2), (-0.01723, 1.1, 0.2), (-0.1246, 1.093, 0.2), (-0.1917, 0.6732, -0.2), (-0.278, 0.6424, -0.2), (-0.3595, 0.6007, -0.2), (-0.4348, 0.5486, -0.2), (-0.2465, 0.8656, -0.2), (-0.3574, 0.826, -0.2), (-0.4622, 0.7723, -0.2), (-0.559, 0.7053, -0.2), (-0.3971, 0.9178, -0.2), (-0.5135, 0.8581, -0.2), (-0.6211, 0.7837, -0.2), (-0.47, 0.9946, -0.2), (-0.5649, 0.9439, -0.2), (-0.6543, 0.8842, -0.2), (-0.1917, 0.6732, 0.2), (-0.278, 0.6424, 0.2), (-0.3595, 0.6007, 0.2), (-0.4348, 0.5486, 0.2), (-0.2465, 0.8656, 0.2), (-0.3574, 0.826, 0.2), (-0.4622, 0.7723, 0.2), (-0.559, 0.7053, 0.2), (-0.3971, 0.9178, 0.2), (-0.5135, 0.8581, 0.2), (-0.6211, 0.7837, 0.2), (-0.47, 0.9946, 0.2), (-0.5649, 0.9439, 0.2), (-0.6543, 0.8842, 0.2), (-0.5027, 0.4872, -0.2), (-0.562, 0.4174, -0.2), (-0.6116, 0.3405, -0.2), (-0.6508, 0.2577, -0.2), (-0.6463, 0.6264, -0.2), (-0.7225, 0.5366, -0.2), (-0.7864, 0.4377, -0.2), (-0.8368, 0.3314, -0.2), (-0.8028, 0.5963, -0.2), (-0.8737, 0.4864, -0.2), (-0.9298, 0.3682, -0.2), (-0.9043, 0.6263, -0.2), (-0.9611, 0.535, -0.2), (-1.009, 0.4386, -0.2), (-0.5027, 0.4872, 0.2), (-0.562, 0.4174, 0.2), (-0.6116, 0.3405, 0.2), (-0.6508, 0.2577, 0.2), (-0.6463, 0.6264, 0.2), (-0.7225, 0.5366, 0.2), (-0.7864, 0.4377, 0.2), (-0.8368, 0.3314, 0.2), (-0.8028, 0.5963, 0.2), (-0.8737, 0.4864, 0.2), (-0.9298, 0.3682, 0.2), (-0.9043, 0.6263, 0.2), (-0.9611, 0.535, 0.2), (-1.009, 0.4386, 0.2), (-0.6789, 0.1706, -0.2), (-0.6954, 0.08049, -0.2), (-0.6999, -0.01096, -0.2), (-0.6925, -0.1022, -0.2), (-0.8729, 0.2193, -0.2), (-0.894, 0.1035, -0.2), (-0.8999, -0.0141, -0.2), (-0.8904, -0.1314, -0.2), (-0.9934, 0.115, -0.2), (-0.9999, -0.01566, -0.2), (-0.9893, -0.146, -0.2), (-1.096, 0.09028, -0.2), (-1.1, -0.01723, -0.2), (-1.093, -0.1246, -0.2), (-0.6789, 0.1706, 0.2), (-0.6954, 0.08049, 0.2), (-0.6999, -0.01096, 0.2), (-0.6925, -0.1022, 0.2), (-0.8729, 0.2193, 0.2), (-0.894, 0.1035, 0.2), (-0.8999, -0.0141, 0.2), (-0.8904, -0.1314, 0.2), (-0.9934, 0.115, 0.2), (-0.9999, -0.01566, 0.2), (-0.9893, -0.146, 0.2), (-1.096, 0.09028, 0.2), (-1.1, -0.01723, 0.2), (-1.093, -0.1246, 0.2), (-0.6732, -0.1917, -0.2), (-0.6424, -0.278, -0.2), (-0.6007, -0.3595, -0.2), (-0.5486, -0.4348, -0.2), (-0.8656, -0.2465, -0.2), (-0.826, -0.3574, -0.2), (-0.7723, -0.4622, -0.2), (-0.7053, -0.559, -0.2), (-0.9178, -0.3971, -0.2), (-0.8581, -0.5135, -0.2), (-0.7837, -0.6211, -0.2), (-0.9946, -0.47, -0.2), (-0.9439, -0.5649, -0.2), (-0.8842, -0.6543, -0.2), (-0.6732, -0.1917, 0.2), (-0.6424, -0.278, 0.2), (-0.6007, -0.3595, 0.2), (-0.5486, -0.4348, 0.2), (-0.8656, -0.2465, 0.2), (-0.826, -0.3574, 0.2), (-0.7723, -0.4622, 0.2), (-0.7053, -0.559, 0.2), (-0.9178, -0.3971, 0.2), (-0.8581, -0.5135, 0.2), (-0.7837, -0.6211, 0.2), (-0.9946, -0.47, 0.2), (-0.9439, -0.5649, 0.2), (-0.8842, -0.6543, 0.2), (-0.4872, -0.5027, -0.2), (-0.4174, -0.562, -0.2), (-0.3405, -0.6116, -0.2), (-0.2577, -0.6508, -0.2), (-0.6264, -0.6463, -0.2), (-0.5366, -0.7225, -0.2), (-0.4377, -0.7864, -0.2), (-0.3314, -0.8368, -0.2), (-0.5963, -0.8028, -0.2), (-0.4864, -0.8737, -0.2), (-0.3682, -0.9298, -0.2), (-0.6263, -0.9043, -0.2), (-0.535, -0.9611, -0.2), (-0.4386, -1.009, -0.2), (-0.4872, -0.5027, 0.2), (-0.4174, -0.562, 0.2), (-0.3405, -0.6116, 0.2), (-0.2577, -0.6508, 0.2), (-0.6264, -0.6463, 0.2), (-0.5366, -0.7225, 0.2), (-0.4377, -0.7864, 0.2), (-0.3314, -0.8368, 0.2), (-0.5963, -0.8028, 0.2), (-0.4864, -0.8737, 0.2), (-0.3682, -0.9298, 0.2), (-0.6263, -0.9043, 0.2), (-0.535, -0.9611, 0.2), (-0.4386, -1.009, 0.2), (-0.1706, -0.6789, -0.2), (-0.08049, -0.6954, -0.2), (0.01096, -0.6999, -0.2), (0.1022, -0.6925, -0.2), (-0.2193, -0.8729, -0.2), (-0.1035, -0.894, -0.2), (0.0141, -0.8999, -0.2), (0.1314, -0.8904, -0.2), (-0.115, -0.9934, -0.2), (0.01566, -0.9999, -0.2), (0.146, -0.9893, -0.2), (-0.09028, -1.096, -0.2), (0.01723, -1.1, -0.2), (0.1246, -1.093, -0.2), (-0.1706, -0.6789, 0.2), (-0.08049, -0.6954, 0.2), (0.01096, -0.6999, 0.2), (0.1022, -0.6925, 0.2), (-0.2193, -0.8729, 0.2), (-0.1035, -0.894, 0.2), (0.0141, -0.8999, 0.2), (0.1314, -0.8904, 0.2), (-0.115, -0.9934, 0.2), (0.01566, -0.9999, 0.2), (0.146, -0.9893, 0.2), (-0.09028, -1.096, 0.2), (0.01723, -1.1, 0.2), (0.1246, -1.093, 0.2), (0.1917, -0.6732, -0.2), (0.278, -0.6424, -0.2), (0.3595, -0.6007, -0.2), (0.4348, -0.5486, -0.2), (0.2465, -0.8656, -0.2), (0.3574, -0.826, -0.2), (0.4622, -0.7723, -0.2), (0.559, -0.7053, -0.2), (0.3971, -0.9178, -0.2), (0.5135, -0.8581, -0.2), (0.6211, -0.7837, -0.2), (0.47, -0.9946, -0.2), (0.5649, -0.9439, -0.2), (0.6543, -0.8842, -0.2), (0.1917, -0.6732, 0.2), (0.278, -0.6424, 0.2), (0.3595, -0.6007, 0.2), (0.4348, -0.5486, 0.2), (0.2465, -0.8656, 0.2), (0.3574, -0.826, 0.2), (0.4622, -0.7723, 0.2), (0.559, -0.7053, 0.2), (0.3971, -0.9178, 0.2), (0.5135, -0.8581, 0.2), (0.6211, -0.7837, 0.2), (0.47, -0.9946, 0.2), (0.5649, -0.9439, 0.2), (0.6543, -0.8842, 0.2), (0.5027, -0.4872, -0.2), (0.562, -0.4174, -0.2), (0.6116, -0.3405, -0.2), (0.6508, -0.2577, -0.2), (0.6463, -0.6264, -0.2), (0.7225, -0.5366, -0.2), (0.7864, -0.4377, -0.2), (0.8368, -0.3314, -0.2), (0.8028, -0.5963, -0.2), (0.8737, -0.4864, -0.2), (0.9298, -0.3682, -0.2), (0.9043, -0.6263, -0.2), (0.9611, -0.535, -0.2), (1.009, -0.4386, -0.2), (0.5027, -0.4872, 0.2), (0.562, -0.4174, 0.2), (0.6116, -0.3405, 0.2), (0.6508, -0.2577, 0.2), (0.6463, -0.6264, 0.2), (0.7225, -0.5366, 0.2), (0.7864, -0.4377, 0.2), (0.8368, -0.3314, 0.2), (0.8028, -0.5963, 0.2), (0.8737, -0.4864, 0.2), (0.9298, -0.3682, 0.2), (0.9043, -0.6263, 0.2), (0.9611, -0.535, 0.2), (1.009, -0.4386, 0.2)], [], [(4, 0, 1, 5), (5, 1, 2, 6), (6, 2, 3, 7), (8, 5, 6, 9), (9, 6, 7, 10), (11, 8, 9, 12), (12, 9, 10, 13), (14, 18, 19, 15), (15, 19, 20, 16), (16, 20, 21, 17), (19, 22, 23, 20), (20, 23, 24, 21), (22, 25, 26, 23), (23, 26, 27, 24), (18, 4, 5, 19), (19, 5, 8, 22), (22, 8, 11, 25), (25, 11, 12, 26), (26, 12, 13, 27), (27, 13, 10, 24), (24, 10, 7, 21), (32, 28, 29, 33), (33, 29, 30, 34), (34, 30, 31, 35), (36, 33, 34, 37), (37, 34, 35, 38), (39, 36, 37, 40), (40, 37, 38, 41), (42, 46, 47, 43), (43, 47, 48, 44), (44, 48, 49, 45), (47, 50, 51, 48), (48, 51, 52, 49), (50, 53, 54, 51), (51, 54, 55, 52), (46, 32, 33, 47), (47, 33, 36, 50), (50, 36, 39, 53), (53, 39, 40, 54), (54, 40, 41, 55), (55, 41, 38, 52), (52, 38, 35, 49), (3, 28, 32, 7), (7, 32, 46, 21), (21, 46, 42, 17), (60, 56, 57, 61), (61, 57, 58, 62), (62, 58, 59, 63), (64, 61, 62, 65), (65, 62, 63, 66), (67, 64, 65, 68), (68, 65, 66, 69), (70, 74, 75, 71), (71, 75, 76, 72), (72, 76, 77, 73), (75, 78, 79, 76), (76, 79, 80, 77), (78, 81, 82, 79), (79, 82, 83, 80), (74, 60, 61, 75), (75, 61, 64, 78), (78, 64, 67, 81), (81, 67, 68, 82), (82, 68, 69, 83), (83, 69, 66, 80), (80, 66, 63, 77), (31, 56, 60, 35), (35, 60, 74, 49), (49, 74, 70, 45), (88, 84, 85, 89), (89, 85, 86, 90), (90, 86, 87, 91), (92, 89, 90, 93), (93, 90, 91, 94), (95, 92, 93, 96), (96, 93, 94, 97), (98, 102, 103, 99), (99, 103, 104, 100), (100, 104, 105, 101), (103, 106, 107, 104), (104, 107, 108, 105), (106, 109, 110, 107), (107, 110, 111, 108), (102, 88, 89, 103), (103, 89, 92, 106), (106, 92, 95, 109), (109, 95, 96, 110), (110, 96, 97, 111), (111, 97, 94, 108), (108, 94, 91, 105), (59, 84, 88, 63), (63, 88, 102, 77), (77, 102, 98, 73), (116, 112, 113, 117), (117, 113, 114, 118), (118, 114, 115, 119), (120, 117, 118, 121), (121, 118, 119, 122), (123, 120, 121, 124), (124, 121, 122, 125), (126, 130, 131, 127), (127, 131, 132, 128), (128, 132, 133, 129), (131, 134, 135, 132), (132, 135, 136, 133), (134, 137, 138, 135), (135, 138, 139, 136), (130, 116, 117, 131), (131, 117, 120, 134), (134, 120, 123, 137), (137, 123, 124, 138), (138, 124, 125, 139), (139, 125, 122, 136), (136, 122, 119, 133), (87, 112, 116, 91), (91, 116, 130, 105), (105, 130, 126, 101), (144, 140, 141, 145), (145, 141, 142, 146), (146, 142, 143, 147), (148, 145, 146, 149), (149, 146, 147, 150), (151, 148, 149, 152), (152, 149, 150, 153), (154, 158, 159, 155), (155, 159, 160, 156), (156, 160, 161, 157), (159, 162, 163, 160), (160, 163, 164, 161), (162, 165, 166, 163), (163, 166, 167, 164), (158, 144, 145, 159), (159, 145, 148, 162), (162, 148, 151, 165), (165, 151, 152, 166), (166, 152, 153, 167), (167, 153, 150, 164), (164, 150, 147, 161), (115, 140, 144, 119), (119, 144, 158, 133), (133, 158, 154, 129), (172, 168, 169, 173), (173, 169, 170, 174), (174, 170, 171, 175), (176, 173, 174, 177), (177, 174, 175, 178), (179, 176, 177, 180), (180, 177, 178, 181), (182, 186, 187, 183), (183, 187, 188, 184), (184, 188, 189, 185), (187, 190, 191, 188), (188, 191, 192, 189), (190, 193, 194, 191), (191, 194, 195, 192), (186, 172, 173, 187), (187, 173, 176, 190), (190, 176, 179, 193), (193, 179, 180, 194), (194, 180, 181, 195), (195, 181, 178, 192), (192, 178, 175, 189), (143, 168, 172, 147), (147, 172, 186, 161), (161, 186, 182, 157), (200, 196, 197, 201), (201, 197, 198, 202), (202, 198, 199, 203), (204, 201, 202, 205), (205, 202, 203, 206), (207, 204, 205, 208), (208, 205, 206, 209), (210, 214, 215, 211), (211, 215, 216, 212), (212, 216, 217, 213), (215, 218, 219, 216), (216, 219, 220, 217), (218, 221, 222, 219), (219, 222, 223, 220), (214, 200, 201, 215), (215, 201, 204, 218), (218, 204, 207, 221), (221, 207, 208, 222), (222, 208, 209, 223), (223, 209, 206, 220), (220, 206, 203, 217), (171, 196, 200, 175), (175, 200, 214, 189), (189, 214, 210, 185), (228, 224, 225, 229), (229, 225, 226, 230), (230, 226, 227, 231), (232, 229, 230, 233), (233, 230, 231, 234), (235, 232, 233, 236), (236, 233, 234, 237), (238, 242, 243, 239), (239, 243, 244, 240), (240, 244, 245, 241), (243, 246, 247, 244), (244, 247, 248, 245), (246, 249, 250, 247), (247, 250, 251, 248), (242, 228, 229, 243), (243, 229, 232, 246), (246, 232, 235, 249), (249, 235, 236, 250), (250, 236, 237, 251), (251, 237, 234, 248), (248, 234, 231, 245), (199, 224, 228, 203), (203, 228, 242, 217), (217, 242, 238, 213), (256, 252, 253, 257), (257, 253, 254, 258), (258, 254, 255, 259), (260, 257, 258, 261), (261, 258, 259, 262), (263, 260, 261, 264), (264, 261, 262, 265), (266, 270, 271, 267), (267, 271, 272, 268), (268, 272, 273, 269), (271, 274, 275, 272), (272, 275, 276, 273), (274, 277, 278, 275), (275, 278, 279, 276), (270, 256, 257, 271), (271, 257, 260, 274), (274, 260, 263, 277), (277, 263, 264, 278), (278, 264, 265, 279), (279, 265, 262, 276), (276, 262, 259, 273), (227, 252, 256, 231), (231, 256, 270, 245), (245, 270, 266, 241), (284, 280, 281, 285), (285, 281, 282, 286), (286, 282, 283, 287), (288, 285, 286, 289), (289, 286, 287, 290), (291, 288, 289, 292), (292, 289, 290, 293), (294, 298, 299, 295), (295, 299, 300, 296), (296, 300, 301, 297), (299, 302, 303, 300), (300, 303, 304, 301), (302, 305, 306, 303), (303, 306, 307, 304), (298, 284, 285, 299), (299, 285, 288, 302), (302, 288, 291, 305), (305, 291, 292, 306), (306, 292, 293, 307), (307, 293, 290, 304), (304, 290, 287, 301), (255, 280, 284, 259), (259, 284, 298, 273), (273, 298, 294, 269), (312, 308, 309, 313), (313, 309, 310, 314), (314, 310, 311, 315), (316, 313, 314, 317), (317, 314, 315, 318), (319, 316, 317, 320), (320, 317, 318, 321), (322, 326, 327, 323), (323, 327, 328, 324), (324, 328, 329, 325), (327, 330, 331, 328), (328, 331, 332, 329), (330, 333, 334, 331), (331, 334, 335, 332), (326, 312, 313, 327), (327, 313, 316, 330), (330, 316, 319, 333), (333, 319, 320, 334), (334, 320, 321, 335), (335, 321, 318, 332), (332, 318, 315, 329), (283, 308, 312, 287), (287, 312, 326, 301), (301, 326, 322, 297), (311, 0, 4, 315), (315, 4, 18, 329), (329, 18, 14, 325)])
me_gear_002.update()

# ---- objects
ob_light = bpy.data.objects.new('Light', light_light)
ob_camera = bpy.data.objects.new('Camera', cam_camera)
ob_gear = bpy.data.objects.new('Gear', me_gear)
ob_gear_001 = bpy.data.objects.new('Gear.001', me_gear_001)
ob_gear_002 = bpy.data.objects.new('Gear.002', me_gear_002)

# ---- transforms, parenting, visibility, modifiers, constraints
ob_light.location = (4.076, 1.005, 5.904)
ob_light.rotation_euler = (0.6503, 0.05522, 1.866)
ob_light.lock_rotations_4d = False
ob_light.empty_display_type = 'ARROWS'
ob_light.color = (0.0, 0.0, 0.0, 0.0)
ob_light.lineart.crease_threshold = 0.0
ob_camera.location = (7.359, -6.926, 4.958)
ob_camera.rotation_euler = (1.109, 0.0, 0.8149)
ob_camera.lock_rotations_4d = False
ob_camera.empty_display_type = 'ARROWS'
ob_camera.color = (0.0, 0.0, 0.0, 0.0)
ob_camera.display_type = 'WIRE'
ob_camera.lineart.crease_threshold = 0.0
ob_gear.location = (0.0, 0.0, 0.0)
ob_gear.rotation_euler = (0.0, -0.0, 18.2)
ob_gear.scale = (-1.013, -1.013, -1.013)
_vg = ob_gear.vertex_groups.new(name='Tips')
_vg = ob_gear.vertex_groups.new(name='Valleys')
ob_gear_001.location = (2.058, 0.009228, 0.0)
ob_gear_001.rotation_euler = (0.0, -0.0, 1.306)
_vg = ob_gear_001.vertex_groups.new(name='Tips')
_vg = ob_gear_001.vertex_groups.new(name='Valleys')
_c = ob_gear_001.constraints.new('COPY_ROTATION'); _c.name = 'Copy Rotation'
_c.target = ob_gear
_c.use_x = False
_c.use_y = False
_c.invert_z = True
ob_gear_002.location = (2.284, 2.016, 0.0)
ob_gear_002.rotation_euler = (0.0, -0.0, 1.306)
_vg = ob_gear_002.vertex_groups.new(name='Tips')
_vg = ob_gear_002.vertex_groups.new(name='Valleys')
_c = ob_gear_002.constraints.new('COPY_ROTATION'); _c.name = 'Copy Rotation'
_c.target = ob_gear_001
_c.use_x = False
_c.use_y = False
_c.invert_z = True

# ---- collection membership
col_collection.objects.link(ob_light)
col_collection.objects.link(ob_camera)
col_collection.objects.link(ob_gear)
col_collection.objects.link(ob_gear_001)
col_collection.objects.link(ob_gear_002)

# ---- scene / render settings (as saved in the file)
scene.camera = ob_camera
scene.frame_start = 1; scene.frame_end = 250; scene.frame_set(1)
scene.render.engine = 'BLENDER_EEVEE_NEXT'
scene.cycles.sampling_pattern = 'TABULATED_SOBOL'
scene.cycles.use_light_tree = False
scene.view_settings.view_transform = 'Filmic'
bpy.context.view_layer.update()
